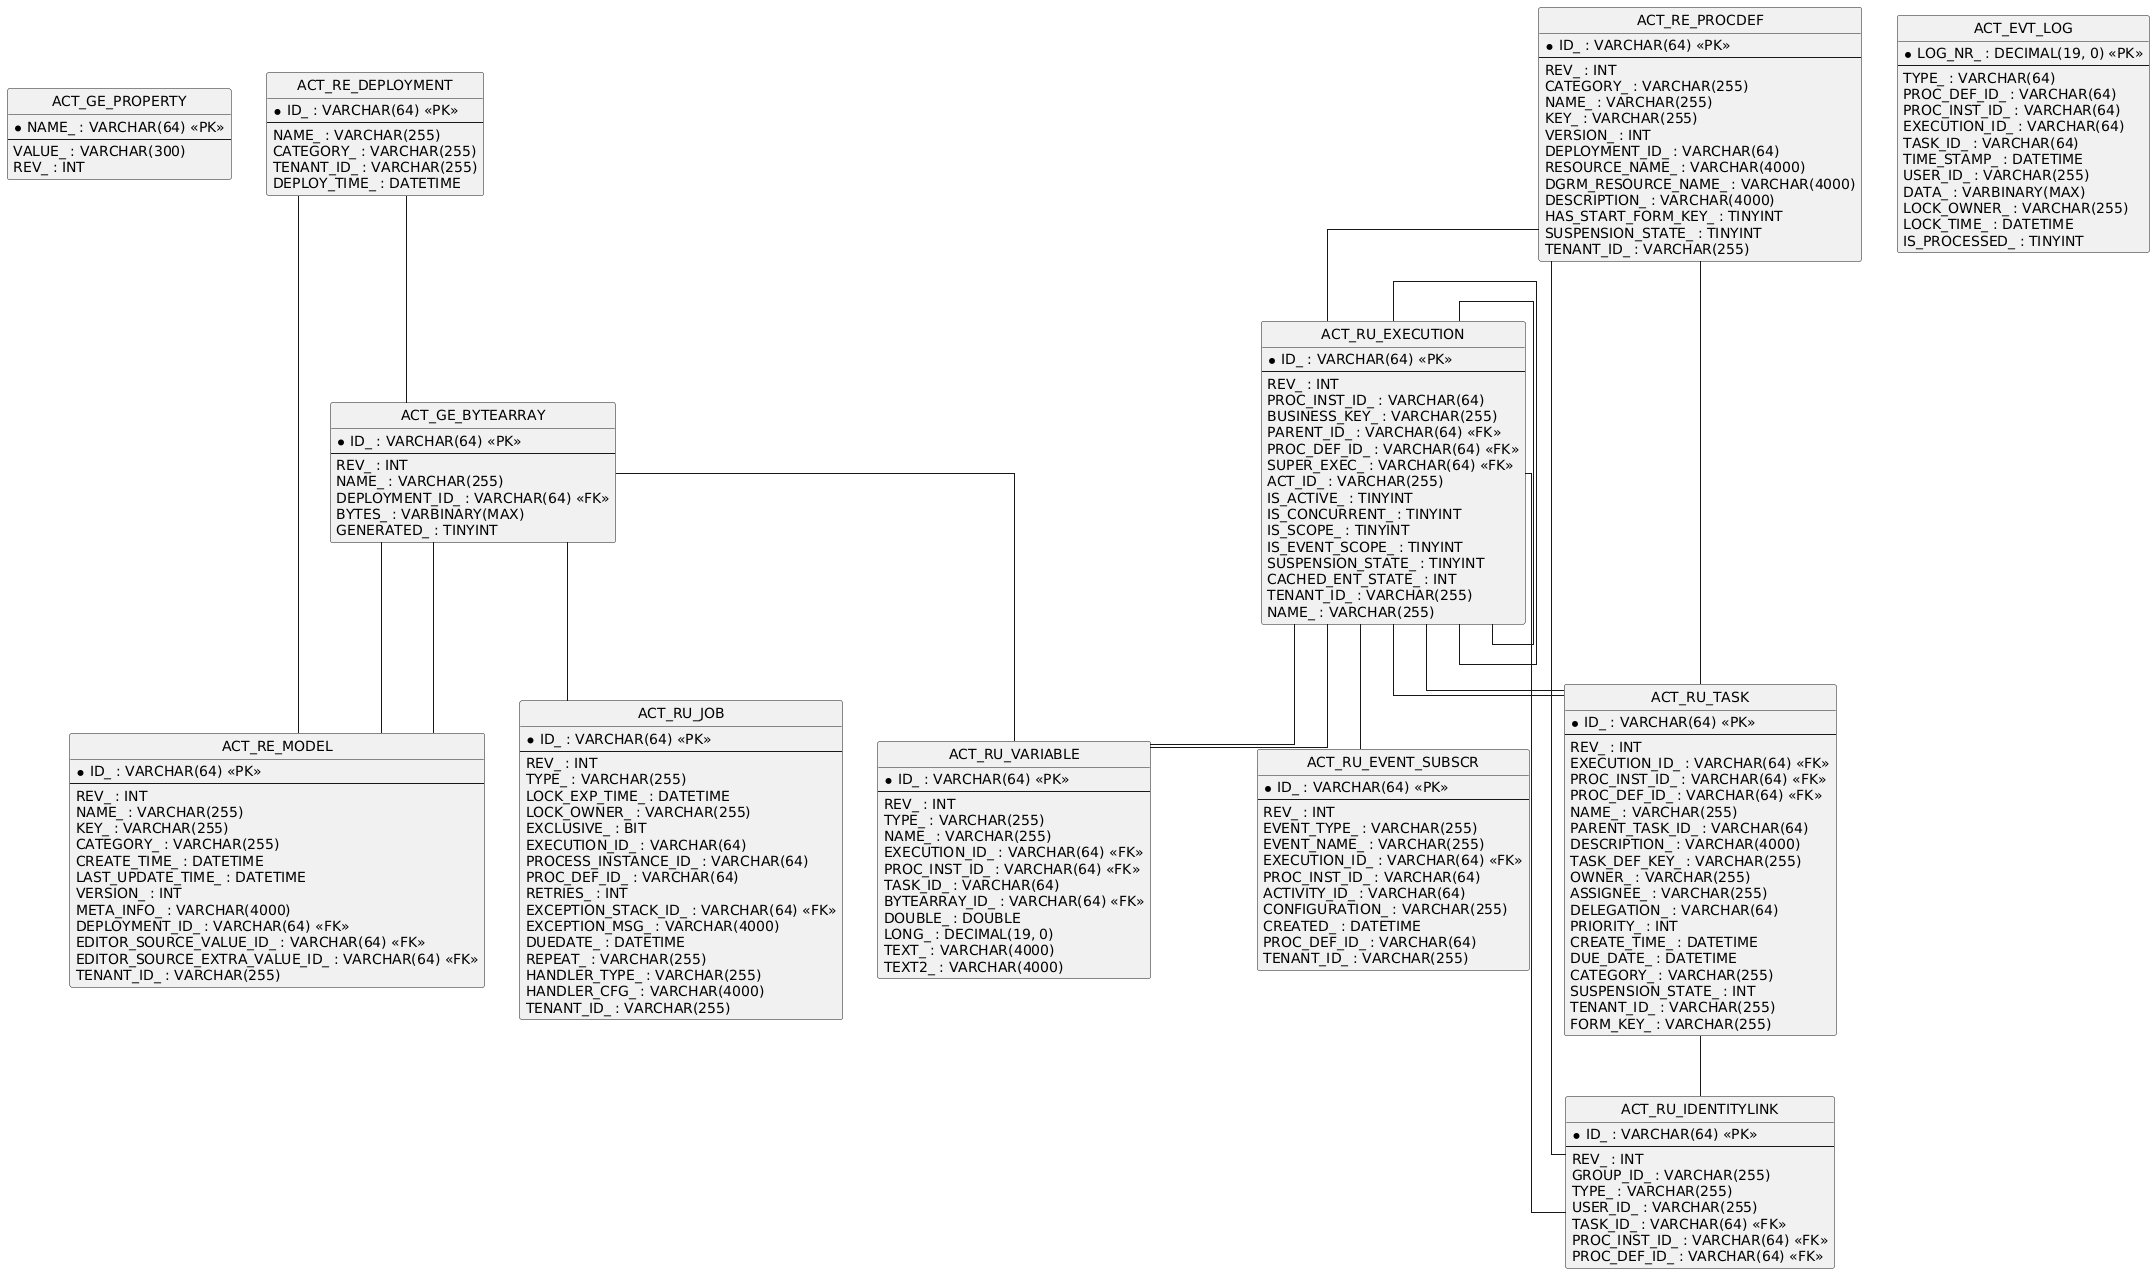

The diagram above was rendered by PlantUML. Its source (embedded in the PNG):
@startuml
hide circle
skinparam linetype ortho

entity "ACT_GE_PROPERTY" as ACT_GE_PROPERTY {
  * NAME_ : VARCHAR(64) <<PK>>
  --
  VALUE_ : VARCHAR(300)
  REV_ : INT
}

entity "ACT_GE_BYTEARRAY" as ACT_GE_BYTEARRAY {
  * ID_ : VARCHAR(64) <<PK>>
  --
  REV_ : INT
  NAME_ : VARCHAR(255)
  DEPLOYMENT_ID_ : VARCHAR(64) <<FK>>
  BYTES_ : VARBINARY(MAX)
  GENERATED_ : TINYINT
}

entity "ACT_RE_DEPLOYMENT" as ACT_RE_DEPLOYMENT {
  * ID_ : VARCHAR(64) <<PK>>
  --
  NAME_ : VARCHAR(255)
  CATEGORY_ : VARCHAR(255)
  TENANT_ID_ : VARCHAR(255)
  DEPLOY_TIME_ : DATETIME
}

entity "ACT_RE_MODEL" as ACT_RE_MODEL {
  * ID_ : VARCHAR(64) <<PK>>
  --
  REV_ : INT
  NAME_ : VARCHAR(255)
  KEY_ : VARCHAR(255)
  CATEGORY_ : VARCHAR(255)
  CREATE_TIME_ : DATETIME
  LAST_UPDATE_TIME_ : DATETIME
  VERSION_ : INT
  META_INFO_ : VARCHAR(4000)
  DEPLOYMENT_ID_ : VARCHAR(64) <<FK>>
  EDITOR_SOURCE_VALUE_ID_ : VARCHAR(64) <<FK>>
  EDITOR_SOURCE_EXTRA_VALUE_ID_ : VARCHAR(64) <<FK>>
  TENANT_ID_ : VARCHAR(255)
}

entity "ACT_RU_EXECUTION" as ACT_RU_EXECUTION {
  * ID_ : VARCHAR(64) <<PK>>
  --
  REV_ : INT
  PROC_INST_ID_ : VARCHAR(64)
  BUSINESS_KEY_ : VARCHAR(255)
  PARENT_ID_ : VARCHAR(64) <<FK>>
  PROC_DEF_ID_ : VARCHAR(64) <<FK>>
  SUPER_EXEC_ : VARCHAR(64) <<FK>>
  ACT_ID_ : VARCHAR(255)
  IS_ACTIVE_ : TINYINT
  IS_CONCURRENT_ : TINYINT
  IS_SCOPE_ : TINYINT
  IS_EVENT_SCOPE_ : TINYINT
  SUSPENSION_STATE_ : TINYINT
  CACHED_ENT_STATE_ : INT
  TENANT_ID_ : VARCHAR(255)
  NAME_ : VARCHAR(255)
}

entity "ACT_RU_JOB" as ACT_RU_JOB {
  * ID_ : VARCHAR(64) <<PK>>
  --
  REV_ : INT
  TYPE_ : VARCHAR(255)
  LOCK_EXP_TIME_ : DATETIME
  LOCK_OWNER_ : VARCHAR(255)
  EXCLUSIVE_ : BIT
  EXECUTION_ID_ : VARCHAR(64)
  PROCESS_INSTANCE_ID_ : VARCHAR(64)
  PROC_DEF_ID_ : VARCHAR(64)
  RETRIES_ : INT
  EXCEPTION_STACK_ID_ : VARCHAR(64) <<FK>>
  EXCEPTION_MSG_ : VARCHAR(4000)
  DUEDATE_ : DATETIME
  REPEAT_ : VARCHAR(255)
  HANDLER_TYPE_ : VARCHAR(255)
  HANDLER_CFG_ : VARCHAR(4000)
  TENANT_ID_ : VARCHAR(255)
}

entity "ACT_RE_PROCDEF" as ACT_RE_PROCDEF {
  * ID_ : VARCHAR(64) <<PK>>
  --
  REV_ : INT
  CATEGORY_ : VARCHAR(255)
  NAME_ : VARCHAR(255)
  KEY_ : VARCHAR(255)
  VERSION_ : INT
  DEPLOYMENT_ID_ : VARCHAR(64)
  RESOURCE_NAME_ : VARCHAR(4000)
  DGRM_RESOURCE_NAME_ : VARCHAR(4000)
  DESCRIPTION_ : VARCHAR(4000)
  HAS_START_FORM_KEY_ : TINYINT
  SUSPENSION_STATE_ : TINYINT
  TENANT_ID_ : VARCHAR(255)
}

entity "ACT_RU_TASK" as ACT_RU_TASK {
  * ID_ : VARCHAR(64) <<PK>>
  --
  REV_ : INT
  EXECUTION_ID_ : VARCHAR(64) <<FK>>
  PROC_INST_ID_ : VARCHAR(64) <<FK>>
  PROC_DEF_ID_ : VARCHAR(64) <<FK>>
  NAME_ : VARCHAR(255)
  PARENT_TASK_ID_ : VARCHAR(64)
  DESCRIPTION_ : VARCHAR(4000)
  TASK_DEF_KEY_ : VARCHAR(255)
  OWNER_ : VARCHAR(255)
  ASSIGNEE_ : VARCHAR(255)
  DELEGATION_ : VARCHAR(64)
  PRIORITY_ : INT
  CREATE_TIME_ : DATETIME
  DUE_DATE_ : DATETIME
  CATEGORY_ : VARCHAR(255)
  SUSPENSION_STATE_ : INT
  TENANT_ID_ : VARCHAR(255)
  FORM_KEY_ : VARCHAR(255)
}

entity "ACT_RU_IDENTITYLINK" as ACT_RU_IDENTITYLINK {
  * ID_ : VARCHAR(64) <<PK>>
  --
  REV_ : INT
  GROUP_ID_ : VARCHAR(255)
  TYPE_ : VARCHAR(255)
  USER_ID_ : VARCHAR(255)
  TASK_ID_ : VARCHAR(64) <<FK>>
  PROC_INST_ID_ : VARCHAR(64) <<FK>>
  PROC_DEF_ID_ : VARCHAR(64) <<FK>>
}

entity "ACT_RU_VARIABLE" as ACT_RU_VARIABLE {
  * ID_ : VARCHAR(64) <<PK>>
  --
  REV_ : INT
  TYPE_ : VARCHAR(255)
  NAME_ : VARCHAR(255)
  EXECUTION_ID_ : VARCHAR(64) <<FK>>
  PROC_INST_ID_ : VARCHAR(64) <<FK>>
  TASK_ID_ : VARCHAR(64)
  BYTEARRAY_ID_ : VARCHAR(64) <<FK>>
  DOUBLE_ : DOUBLE
  LONG_ : DECIMAL(19, 0)
  TEXT_ : VARCHAR(4000)
  TEXT2_ : VARCHAR(4000)
}

entity "ACT_RU_EVENT_SUBSCR" as ACT_RU_EVENT_SUBSCR {
  * ID_ : VARCHAR(64) <<PK>>
  --
  REV_ : INT
  EVENT_TYPE_ : VARCHAR(255)
  EVENT_NAME_ : VARCHAR(255)
  EXECUTION_ID_ : VARCHAR(64) <<FK>>
  PROC_INST_ID_ : VARCHAR(64)
  ACTIVITY_ID_ : VARCHAR(64)
  CONFIGURATION_ : VARCHAR(255)
  CREATED_ : DATETIME
  PROC_DEF_ID_ : VARCHAR(64)
  TENANT_ID_ : VARCHAR(255)
}

entity "ACT_EVT_LOG" as ACT_EVT_LOG {
  * LOG_NR_ : DECIMAL(19, 0) <<PK>>
  --
  TYPE_ : VARCHAR(64)
  PROC_DEF_ID_ : VARCHAR(64)
  PROC_INST_ID_ : VARCHAR(64)
  EXECUTION_ID_ : VARCHAR(64)
  TASK_ID_ : VARCHAR(64)
  TIME_STAMP_ : DATETIME
  USER_ID_ : VARCHAR(255)
  DATA_ : VARBINARY(MAX)
  LOCK_OWNER_ : VARCHAR(255)
  LOCK_TIME_ : DATETIME
  IS_PROCESSED_ : TINYINT
}

ACT_RE_DEPLOYMENT -- ACT_GE_BYTEARRAY
ACT_RU_EXECUTION -- ACT_RU_EXECUTION
ACT_RU_EXECUTION -- ACT_RU_EXECUTION
ACT_RE_PROCDEF -- ACT_RU_EXECUTION
ACT_RU_TASK -- ACT_RU_IDENTITYLINK
ACT_RE_PROCDEF -- ACT_RU_IDENTITYLINK
ACT_RU_EXECUTION -- ACT_RU_IDENTITYLINK
ACT_RU_EXECUTION -- ACT_RU_TASK
ACT_RU_EXECUTION -- ACT_RU_TASK
ACT_RE_PROCDEF -- ACT_RU_TASK
ACT_RU_EXECUTION -- ACT_RU_VARIABLE
ACT_RU_EXECUTION -- ACT_RU_VARIABLE
ACT_GE_BYTEARRAY -- ACT_RU_VARIABLE
ACT_GE_BYTEARRAY -- ACT_RU_JOB
ACT_RU_EXECUTION -- ACT_RU_EVENT_SUBSCR
ACT_GE_BYTEARRAY -- ACT_RE_MODEL
ACT_GE_BYTEARRAY -- ACT_RE_MODEL
ACT_RE_DEPLOYMENT -- ACT_RE_MODEL
@enduml